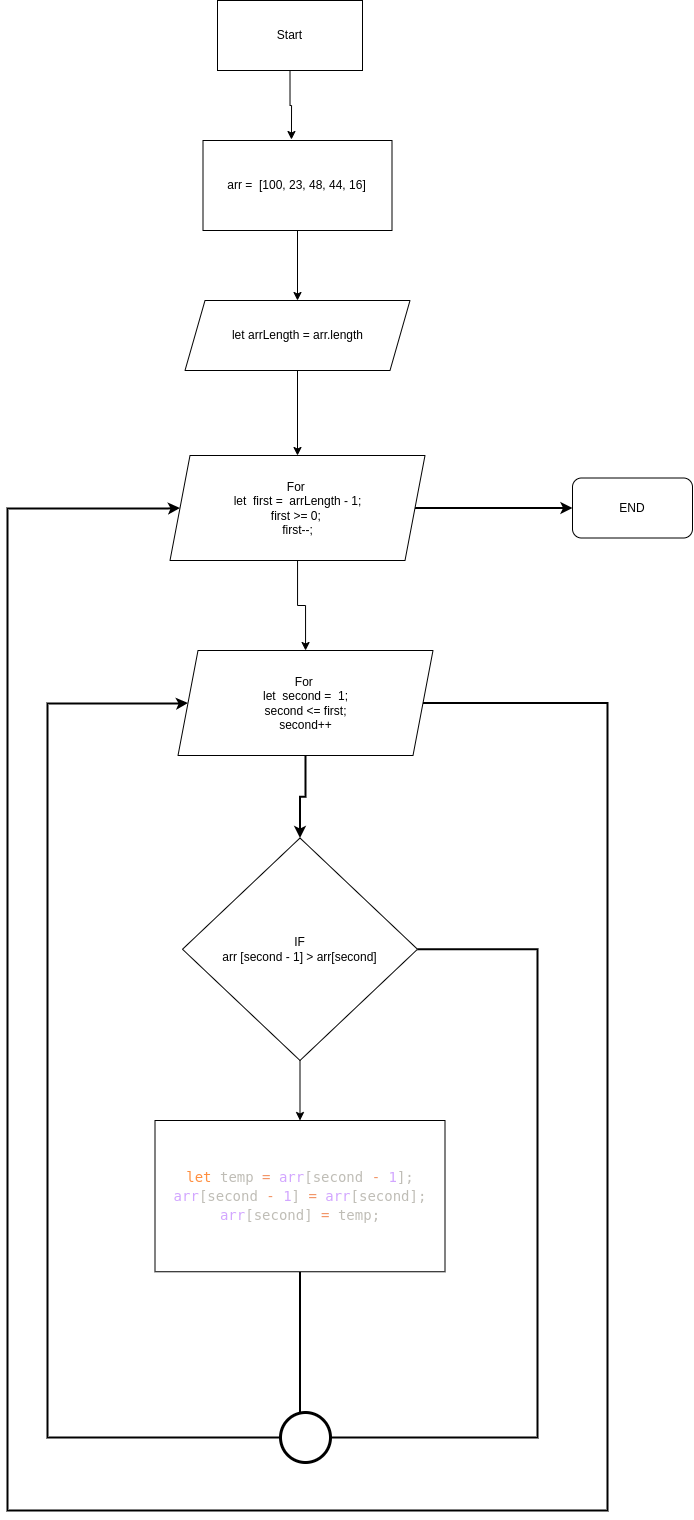

The diagram above was exported from draw.io. Its source (the exported page's mxGraphModel, read from the mxfile embedded in the PNG):
<mxGraphModel dx="1267" dy="1925" grid="1" gridSize="10" guides="1" tooltips="1" connect="1" arrows="1" fold="1" page="1" pageScale="1" pageWidth="827" pageHeight="1169" math="0" shadow="0">
  <root>
    <mxCell id="WIyWlLk6GJQsqaUBKTNV-0" />
    <mxCell id="WIyWlLk6GJQsqaUBKTNV-1" parent="WIyWlLk6GJQsqaUBKTNV-0" />
    <mxCell id="NKTAOy7GbBF_3onhdFst-2" value="" style="edgeStyle=orthogonalEdgeStyle;rounded=0;orthogonalLoop=1;jettySize=auto;html=1;" parent="WIyWlLk6GJQsqaUBKTNV-1" source="WIyWlLk6GJQsqaUBKTNV-3" target="NKTAOy7GbBF_3onhdFst-1" edge="1">
      <mxGeometry relative="1" as="geometry" />
    </mxCell>
    <mxCell id="WIyWlLk6GJQsqaUBKTNV-3" value="arr =&amp;nbsp; [100, 23, 48, 44, 16]&lt;br&gt;" style="rounded=0;whiteSpace=wrap;html=1;fontSize=12;glass=0;strokeWidth=1;shadow=0;" parent="WIyWlLk6GJQsqaUBKTNV-1" vertex="1">
      <mxGeometry x="105.5" y="-40" width="189" height="90" as="geometry" />
    </mxCell>
    <mxCell id="NKTAOy7GbBF_3onhdFst-0" style="edgeStyle=orthogonalEdgeStyle;rounded=0;orthogonalLoop=1;jettySize=auto;html=1;exitX=0.5;exitY=1;exitDx=0;exitDy=0;entryX=0.468;entryY=-0.011;entryDx=0;entryDy=0;entryPerimeter=0;" parent="WIyWlLk6GJQsqaUBKTNV-1" source="zINK6TAKgV3g3vcc_Rja-0" target="WIyWlLk6GJQsqaUBKTNV-3" edge="1">
      <mxGeometry relative="1" as="geometry" />
    </mxCell>
    <mxCell id="zINK6TAKgV3g3vcc_Rja-0" value="&lt;span&gt;Start&lt;/span&gt;" style="whiteSpace=wrap;html=1;rounded=0;glass=0;strokeWidth=1;shadow=0;" parent="WIyWlLk6GJQsqaUBKTNV-1" vertex="1">
      <mxGeometry x="120" y="-180" width="145" height="70" as="geometry" />
    </mxCell>
    <mxCell id="NKTAOy7GbBF_3onhdFst-6" value="" style="edgeStyle=orthogonalEdgeStyle;rounded=0;orthogonalLoop=1;jettySize=auto;html=1;" parent="WIyWlLk6GJQsqaUBKTNV-1" source="NKTAOy7GbBF_3onhdFst-1" target="NKTAOy7GbBF_3onhdFst-5" edge="1">
      <mxGeometry relative="1" as="geometry" />
    </mxCell>
    <mxCell id="NKTAOy7GbBF_3onhdFst-1" value="let arrLength = arr.length" style="shape=parallelogram;perimeter=parallelogramPerimeter;whiteSpace=wrap;html=1;fixedSize=1;rounded=0;glass=0;strokeWidth=1;shadow=0;" parent="WIyWlLk6GJQsqaUBKTNV-1" vertex="1">
      <mxGeometry x="87.5" y="120" width="225" height="70" as="geometry" />
    </mxCell>
    <mxCell id="NKTAOy7GbBF_3onhdFst-8" value="" style="edgeStyle=orthogonalEdgeStyle;rounded=0;orthogonalLoop=1;jettySize=auto;html=1;" parent="WIyWlLk6GJQsqaUBKTNV-1" source="NKTAOy7GbBF_3onhdFst-5" target="NKTAOy7GbBF_3onhdFst-7" edge="1">
      <mxGeometry relative="1" as="geometry" />
    </mxCell>
    <mxCell id="9ThkyRIjdPRgEo1WnmXH-13" value="" style="edgeStyle=orthogonalEdgeStyle;rounded=0;orthogonalLoop=1;jettySize=auto;html=1;fontColor=#000000;strokeWidth=2;" edge="1" parent="WIyWlLk6GJQsqaUBKTNV-1" source="NKTAOy7GbBF_3onhdFst-5" target="9ThkyRIjdPRgEo1WnmXH-12">
      <mxGeometry relative="1" as="geometry" />
    </mxCell>
    <mxCell id="NKTAOy7GbBF_3onhdFst-5" value="For &lt;br&gt;let&amp;nbsp; first =&amp;nbsp; arrLength - 1;&lt;br&gt;first &amp;gt;= 0; &lt;br&gt;first--;" style="shape=parallelogram;perimeter=parallelogramPerimeter;whiteSpace=wrap;html=1;fixedSize=1;rounded=0;glass=0;strokeWidth=1;shadow=0;" parent="WIyWlLk6GJQsqaUBKTNV-1" vertex="1">
      <mxGeometry x="72.5" y="275" width="255" height="105" as="geometry" />
    </mxCell>
    <mxCell id="NKTAOy7GbBF_3onhdFst-10" value="" style="edgeStyle=orthogonalEdgeStyle;rounded=0;orthogonalLoop=1;jettySize=auto;html=1;strokeWidth=2;" parent="WIyWlLk6GJQsqaUBKTNV-1" source="NKTAOy7GbBF_3onhdFst-7" target="NKTAOy7GbBF_3onhdFst-9" edge="1">
      <mxGeometry relative="1" as="geometry" />
    </mxCell>
    <mxCell id="NKTAOy7GbBF_3onhdFst-7" value="For &lt;br&gt;let&amp;nbsp; second =&amp;nbsp; 1;&lt;br&gt;second &amp;lt;= first;&lt;br&gt;second++" style="shape=parallelogram;perimeter=parallelogramPerimeter;whiteSpace=wrap;html=1;fixedSize=1;rounded=0;glass=0;strokeWidth=1;shadow=0;" parent="WIyWlLk6GJQsqaUBKTNV-1" vertex="1">
      <mxGeometry x="80.5" y="470" width="255" height="105" as="geometry" />
    </mxCell>
    <mxCell id="9ThkyRIjdPRgEo1WnmXH-1" value="" style="edgeStyle=orthogonalEdgeStyle;rounded=0;orthogonalLoop=1;jettySize=auto;html=1;" edge="1" parent="WIyWlLk6GJQsqaUBKTNV-1" source="NKTAOy7GbBF_3onhdFst-9" target="9ThkyRIjdPRgEo1WnmXH-0">
      <mxGeometry relative="1" as="geometry" />
    </mxCell>
    <mxCell id="9ThkyRIjdPRgEo1WnmXH-4" style="edgeStyle=orthogonalEdgeStyle;rounded=0;orthogonalLoop=1;jettySize=auto;html=1;exitX=1;exitY=0.5;exitDx=0;exitDy=0;entryX=0.388;entryY=0.378;entryDx=0;entryDy=0;entryPerimeter=0;strokeWidth=2;" edge="1" parent="WIyWlLk6GJQsqaUBKTNV-1" source="NKTAOy7GbBF_3onhdFst-9" target="9ThkyRIjdPRgEo1WnmXH-2">
      <mxGeometry relative="1" as="geometry">
        <Array as="points">
          <mxPoint x="440" y="769" />
          <mxPoint x="440" y="1257" />
        </Array>
      </mxGeometry>
    </mxCell>
    <mxCell id="NKTAOy7GbBF_3onhdFst-9" value="IF&lt;br&gt;arr [second - 1] &amp;gt; arr[second]&lt;br&gt;" style="rhombus;whiteSpace=wrap;html=1;rounded=0;glass=0;strokeWidth=1;shadow=0;" parent="WIyWlLk6GJQsqaUBKTNV-1" vertex="1">
      <mxGeometry x="85" y="657.5" width="235" height="222.5" as="geometry" />
    </mxCell>
    <mxCell id="9ThkyRIjdPRgEo1WnmXH-3" value="" style="edgeStyle=orthogonalEdgeStyle;rounded=0;orthogonalLoop=1;jettySize=auto;html=1;strokeWidth=2;" edge="1" parent="WIyWlLk6GJQsqaUBKTNV-1" source="9ThkyRIjdPRgEo1WnmXH-0" target="9ThkyRIjdPRgEo1WnmXH-2">
      <mxGeometry relative="1" as="geometry" />
    </mxCell>
    <mxCell id="9ThkyRIjdPRgEo1WnmXH-0" value="&lt;div style=&quot;color: rgb(191 , 189 , 182) ; font-family: &amp;#34;droid sans mono&amp;#34; , &amp;#34;monospace&amp;#34; , monospace , &amp;#34;droid sans fallback&amp;#34; ; font-size: 14px ; line-height: 19px&quot;&gt;&lt;div&gt; &lt;span style=&quot;background-color: rgb(255 , 255 , 255)&quot;&gt;&lt;span style=&quot;color: rgb(255 , 143 , 64)&quot;&gt;let&lt;/span&gt; temp &lt;span style=&quot;color: rgb(242 , 150 , 104)&quot;&gt;=&lt;/span&gt; &lt;span style=&quot;color: rgb(210 , 166 , 255)&quot;&gt;arr&lt;/span&gt;[second &lt;span style=&quot;color: rgb(242 , 150 , 104)&quot;&gt;-&lt;/span&gt; &lt;span style=&quot;color: rgb(210 , 166 , 255)&quot;&gt;1&lt;/span&gt;];&lt;/span&gt;&lt;/div&gt;&lt;div&gt;        &lt;span style=&quot;background-color: rgb(255 , 255 , 255)&quot;&gt;&lt;span style=&quot;color: #d2a6ff&quot;&gt;arr&lt;/span&gt;[second &lt;span style=&quot;color: #f29668&quot;&gt;-&lt;/span&gt; &lt;span style=&quot;color: #d2a6ff&quot;&gt;1&lt;/span&gt;] &lt;span style=&quot;color: #f29668&quot;&gt;=&lt;/span&gt; &lt;span style=&quot;color: #d2a6ff&quot;&gt;arr&lt;/span&gt;[second];&lt;/span&gt;&lt;/div&gt;&lt;div&gt;        &lt;span style=&quot;background-color: rgb(255 , 255 , 255)&quot;&gt;&lt;span style=&quot;color: rgb(210 , 166 , 255)&quot;&gt;arr&lt;/span&gt;[second] &lt;span style=&quot;color: rgb(242 , 150 , 104)&quot;&gt;=&lt;/span&gt; temp;&lt;/span&gt;&lt;/div&gt;&lt;/div&gt;" style="whiteSpace=wrap;html=1;rounded=0;glass=0;strokeWidth=1;shadow=0;" vertex="1" parent="WIyWlLk6GJQsqaUBKTNV-1">
      <mxGeometry x="57.5" y="940" width="290" height="151.25" as="geometry" />
    </mxCell>
    <mxCell id="9ThkyRIjdPRgEo1WnmXH-2" value="" style="shape=waypoint;sketch=0;size=6;pointerEvents=1;points=[];fillColor=default;resizable=0;rotatable=0;perimeter=centerPerimeter;snapToPoint=1;rounded=0;glass=0;strokeWidth=1;shadow=0;" vertex="1" parent="WIyWlLk6GJQsqaUBKTNV-1">
      <mxGeometry x="182.5" y="1236.875" width="40" height="40" as="geometry" />
    </mxCell>
    <mxCell id="9ThkyRIjdPRgEo1WnmXH-8" style="edgeStyle=orthogonalEdgeStyle;rounded=0;orthogonalLoop=1;jettySize=auto;html=1;exitX=0;exitY=0.5;exitDx=0;exitDy=0;exitPerimeter=0;entryX=0;entryY=0.5;entryDx=0;entryDy=0;fontColor=#000000;strokeWidth=2;" edge="1" parent="WIyWlLk6GJQsqaUBKTNV-1" source="9ThkyRIjdPRgEo1WnmXH-7" target="NKTAOy7GbBF_3onhdFst-7">
      <mxGeometry relative="1" as="geometry">
        <Array as="points">
          <mxPoint x="-50" y="1257" />
          <mxPoint x="-50" y="523" />
          <mxPoint x="82" y="523" />
        </Array>
      </mxGeometry>
    </mxCell>
    <mxCell id="9ThkyRIjdPRgEo1WnmXH-7" value="" style="points=[[0.145,0.145,0],[0.5,0,0],[0.855,0.145,0],[1,0.5,0],[0.855,0.855,0],[0.5,1,0],[0.145,0.855,0],[0,0.5,0]];shape=mxgraph.bpmn.event;html=1;verticalLabelPosition=bottom;labelBackgroundColor=#ffffff;verticalAlign=top;align=center;perimeter=ellipsePerimeter;outlineConnect=0;aspect=fixed;outline=end;symbol=terminate2;fontColor=#000000;" vertex="1" parent="WIyWlLk6GJQsqaUBKTNV-1">
      <mxGeometry x="183" y="1232" width="50" height="50" as="geometry" />
    </mxCell>
    <mxCell id="9ThkyRIjdPRgEo1WnmXH-11" style="edgeStyle=orthogonalEdgeStyle;rounded=0;orthogonalLoop=1;jettySize=auto;html=1;exitX=1;exitY=0.5;exitDx=0;exitDy=0;fontColor=#000000;strokeWidth=2;entryX=0;entryY=0.5;entryDx=0;entryDy=0;" edge="1" parent="WIyWlLk6GJQsqaUBKTNV-1" source="NKTAOy7GbBF_3onhdFst-7" target="NKTAOy7GbBF_3onhdFst-5">
      <mxGeometry relative="1" as="geometry">
        <mxPoint x="70" y="510" as="targetPoint" />
        <Array as="points">
          <mxPoint x="510" y="523" />
          <mxPoint x="510" y="1330" />
          <mxPoint x="-90" y="1330" />
          <mxPoint x="-90" y="328" />
          <mxPoint x="70" y="328" />
        </Array>
      </mxGeometry>
    </mxCell>
    <mxCell id="9ThkyRIjdPRgEo1WnmXH-12" value="END" style="rounded=1;whiteSpace=wrap;html=1;glass=0;strokeWidth=1;shadow=0;" vertex="1" parent="WIyWlLk6GJQsqaUBKTNV-1">
      <mxGeometry x="475" y="297.5" width="120" height="60" as="geometry" />
    </mxCell>
  </root>
</mxGraphModel>